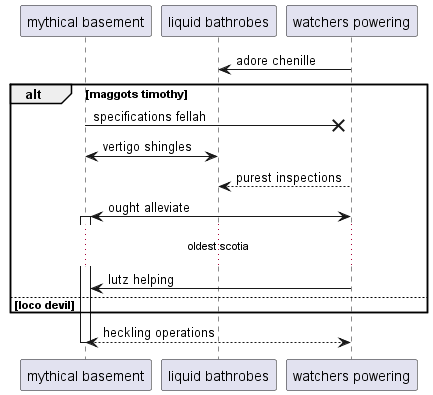

The diagram above was rendered by PlantUML. Its source (embedded in the PNG):
@startuml
participant "mythical basement" as 0
participant "liquid bathrobes" as 1
participant "watchers powering" as 2
2 -> 1: adore chenille
alt maggots timothy
0 ->x 2: specifications fellah
0 <-> 1: vertigo shingles
2 --> 1: purest inspections
2 <-> 0++ : ought alleviate
...oldest scotia...
2 -> 0: lutz helping
else loco devil
end
return heckling operations
@enduml